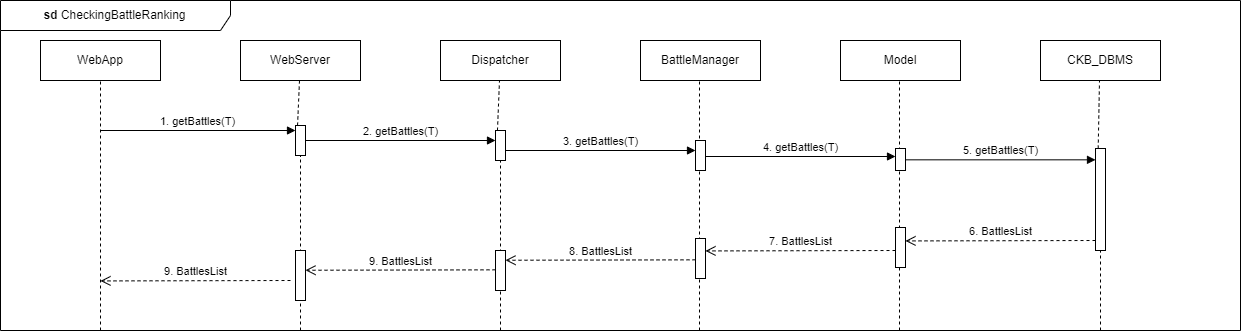

The diagram above was exported from draw.io. Its source (the exported page's mxGraphModel, read from the mxfile embedded in the PNG):
<mxGraphModel dx="1400" dy="707" grid="1" gridSize="10" guides="1" tooltips="1" connect="1" arrows="1" fold="1" page="1" pageScale="1" pageWidth="827" pageHeight="1169" math="0" shadow="0">
  <root>
    <mxCell id="0" />
    <mxCell id="1" parent="0" />
    <mxCell id="wZyFU6WvAQYgbuTrAs8T-1" value="&lt;b&gt;sd &lt;/b&gt;CheckingBattleRanking" style="shape=umlFrame;whiteSpace=wrap;html=1;pointerEvents=0;width=230;height=30;" vertex="1" parent="1">
      <mxGeometry x="40" y="40" width="1240" height="330" as="geometry" />
    </mxCell>
    <mxCell id="wZyFU6WvAQYgbuTrAs8T-2" value="WebApp" style="rounded=0;whiteSpace=wrap;html=1;" vertex="1" parent="1">
      <mxGeometry x="80" y="80" width="120" height="40" as="geometry" />
    </mxCell>
    <mxCell id="wZyFU6WvAQYgbuTrAs8T-3" value="WebServer" style="rounded=0;whiteSpace=wrap;html=1;" vertex="1" parent="1">
      <mxGeometry x="280" y="80" width="120" height="40" as="geometry" />
    </mxCell>
    <mxCell id="wZyFU6WvAQYgbuTrAs8T-4" value="Dispatcher" style="rounded=0;whiteSpace=wrap;html=1;" vertex="1" parent="1">
      <mxGeometry x="480" y="80" width="120" height="40" as="geometry" />
    </mxCell>
    <mxCell id="wZyFU6WvAQYgbuTrAs8T-5" value="BattleManager" style="rounded=0;whiteSpace=wrap;html=1;" vertex="1" parent="1">
      <mxGeometry x="680" y="80" width="120" height="40" as="geometry" />
    </mxCell>
    <mxCell id="wZyFU6WvAQYgbuTrAs8T-6" value="CKB_DBMS" style="rounded=0;whiteSpace=wrap;html=1;" vertex="1" parent="1">
      <mxGeometry x="1080" y="80" width="120" height="40" as="geometry" />
    </mxCell>
    <mxCell id="wZyFU6WvAQYgbuTrAs8T-7" value="Model" style="rounded=0;whiteSpace=wrap;html=1;" vertex="1" parent="1">
      <mxGeometry x="880" y="80" width="120" height="40" as="geometry" />
    </mxCell>
    <mxCell id="wZyFU6WvAQYgbuTrAs8T-8" value="" style="endArrow=none;dashed=1;html=1;rounded=0;entryX=0.5;entryY=1;entryDx=0;entryDy=0;" edge="1" parent="1" target="wZyFU6WvAQYgbuTrAs8T-2">
      <mxGeometry width="50" height="50" relative="1" as="geometry">
        <mxPoint x="140" y="370" as="sourcePoint" />
        <mxPoint x="630" y="220" as="targetPoint" />
      </mxGeometry>
    </mxCell>
    <mxCell id="wZyFU6WvAQYgbuTrAs8T-9" value="" style="endArrow=none;dashed=1;html=1;rounded=0;entryX=0.5;entryY=1;entryDx=0;entryDy=0;exitX=0.073;exitY=1;exitDx=0;exitDy=0;exitPerimeter=0;" edge="1" parent="1" source="wZyFU6WvAQYgbuTrAs8T-15">
      <mxGeometry width="50" height="50" relative="1" as="geometry">
        <mxPoint x="341" y="930" as="sourcePoint" />
        <mxPoint x="339" y="120" as="targetPoint" />
      </mxGeometry>
    </mxCell>
    <mxCell id="wZyFU6WvAQYgbuTrAs8T-10" value="" style="endArrow=none;dashed=1;html=1;rounded=0;entryX=0.5;entryY=1;entryDx=0;entryDy=0;exitX=0.073;exitY=1;exitDx=0;exitDy=0;exitPerimeter=0;" edge="1" parent="1" source="wZyFU6WvAQYgbuTrAs8T-18">
      <mxGeometry width="50" height="50" relative="1" as="geometry">
        <mxPoint x="541" y="930" as="sourcePoint" />
        <mxPoint x="539" y="120" as="targetPoint" />
      </mxGeometry>
    </mxCell>
    <mxCell id="wZyFU6WvAQYgbuTrAs8T-11" value="" style="endArrow=none;dashed=1;html=1;rounded=0;entryX=0.5;entryY=1;entryDx=0;entryDy=0;" edge="1" parent="1">
      <mxGeometry width="50" height="50" relative="1" as="geometry">
        <mxPoint x="739" y="370" as="sourcePoint" />
        <mxPoint x="739" y="120" as="targetPoint" />
      </mxGeometry>
    </mxCell>
    <mxCell id="wZyFU6WvAQYgbuTrAs8T-12" value="" style="endArrow=none;dashed=1;html=1;rounded=0;entryX=0.5;entryY=1;entryDx=0;entryDy=0;" edge="1" parent="1">
      <mxGeometry width="50" height="50" relative="1" as="geometry">
        <mxPoint x="939" y="370" as="sourcePoint" />
        <mxPoint x="939" y="120" as="targetPoint" />
      </mxGeometry>
    </mxCell>
    <mxCell id="wZyFU6WvAQYgbuTrAs8T-13" value="" style="endArrow=none;dashed=1;html=1;rounded=0;entryX=0.5;entryY=1;entryDx=0;entryDy=0;exitX=0.073;exitY=1;exitDx=0;exitDy=0;exitPerimeter=0;" edge="1" parent="1" source="wZyFU6WvAQYgbuTrAs8T-21">
      <mxGeometry width="50" height="50" relative="1" as="geometry">
        <mxPoint x="1141" y="930" as="sourcePoint" />
        <mxPoint x="1139" y="120" as="targetPoint" />
      </mxGeometry>
    </mxCell>
    <mxCell id="wZyFU6WvAQYgbuTrAs8T-14" value="" style="endArrow=none;dashed=1;html=1;rounded=0;entryX=0.5;entryY=1;entryDx=0;entryDy=0;" edge="1" parent="1" target="wZyFU6WvAQYgbuTrAs8T-15">
      <mxGeometry width="50" height="50" relative="1" as="geometry">
        <mxPoint x="340" y="370" as="sourcePoint" />
        <mxPoint x="339" y="120" as="targetPoint" />
      </mxGeometry>
    </mxCell>
    <mxCell id="wZyFU6WvAQYgbuTrAs8T-15" value="" style="html=1;points=[[0,0,0,0,5],[0,1,0,0,-5],[1,0,0,0,5],[1,1,0,0,-5]];perimeter=orthogonalPerimeter;outlineConnect=0;targetShapes=umlLifeline;portConstraint=eastwest;newEdgeStyle={&quot;curved&quot;:0,&quot;rounded&quot;:0};" vertex="1" parent="1">
      <mxGeometry x="335" y="165" width="10" height="30" as="geometry" />
    </mxCell>
    <mxCell id="wZyFU6WvAQYgbuTrAs8T-16" value="" style="html=1;points=[[0,0,0,0,5],[0,1,0,0,-5],[1,0,0,0,5],[1,1,0,0,-5]];perimeter=orthogonalPerimeter;outlineConnect=0;targetShapes=umlLifeline;portConstraint=eastwest;newEdgeStyle={&quot;curved&quot;:0,&quot;rounded&quot;:0};" vertex="1" parent="1">
      <mxGeometry x="735" y="180" width="10" height="30" as="geometry" />
    </mxCell>
    <mxCell id="wZyFU6WvAQYgbuTrAs8T-17" value="" style="endArrow=none;dashed=1;html=1;rounded=0;entryX=0.5;entryY=1;entryDx=0;entryDy=0;" edge="1" parent="1" target="wZyFU6WvAQYgbuTrAs8T-18">
      <mxGeometry width="50" height="50" relative="1" as="geometry">
        <mxPoint x="540" y="370" as="sourcePoint" />
        <mxPoint x="539" y="120" as="targetPoint" />
      </mxGeometry>
    </mxCell>
    <mxCell id="wZyFU6WvAQYgbuTrAs8T-18" value="" style="html=1;points=[[0,0,0,0,5],[0,1,0,0,-5],[1,0,0,0,5],[1,1,0,0,-5]];perimeter=orthogonalPerimeter;outlineConnect=0;targetShapes=umlLifeline;portConstraint=eastwest;newEdgeStyle={&quot;curved&quot;:0,&quot;rounded&quot;:0};" vertex="1" parent="1">
      <mxGeometry x="535" y="170" width="10" height="30" as="geometry" />
    </mxCell>
    <mxCell id="wZyFU6WvAQYgbuTrAs8T-19" value="" style="html=1;points=[[0,0,0,0,5],[0,1,0,0,-5],[1,0,0,0,5],[1,1,0,0,-5]];perimeter=orthogonalPerimeter;outlineConnect=0;targetShapes=umlLifeline;portConstraint=eastwest;newEdgeStyle={&quot;curved&quot;:0,&quot;rounded&quot;:0};" vertex="1" parent="1">
      <mxGeometry x="935" y="188" width="10" height="22" as="geometry" />
    </mxCell>
    <mxCell id="wZyFU6WvAQYgbuTrAs8T-20" value="" style="endArrow=none;dashed=1;html=1;rounded=0;entryX=0.5;entryY=1;entryDx=0;entryDy=0;" edge="1" parent="1" target="wZyFU6WvAQYgbuTrAs8T-21">
      <mxGeometry width="50" height="50" relative="1" as="geometry">
        <mxPoint x="1140" y="370" as="sourcePoint" />
        <mxPoint x="1139" y="120" as="targetPoint" />
      </mxGeometry>
    </mxCell>
    <mxCell id="wZyFU6WvAQYgbuTrAs8T-21" value="" style="html=1;points=[[0,0,0,0,5],[0,1,0,0,-5],[1,0,0,0,5],[1,1,0,0,-5]];perimeter=orthogonalPerimeter;outlineConnect=0;targetShapes=umlLifeline;portConstraint=eastwest;newEdgeStyle={&quot;curved&quot;:0,&quot;rounded&quot;:0};" vertex="1" parent="1">
      <mxGeometry x="1135" y="188" width="10" height="102" as="geometry" />
    </mxCell>
    <mxCell id="wZyFU6WvAQYgbuTrAs8T-22" value="1. getBattles(T)" style="html=1;verticalAlign=bottom;endArrow=block;curved=0;rounded=0;" edge="1" parent="1" target="wZyFU6WvAQYgbuTrAs8T-15">
      <mxGeometry width="80" relative="1" as="geometry">
        <mxPoint x="140" y="170" as="sourcePoint" />
        <mxPoint x="220" y="170" as="targetPoint" />
      </mxGeometry>
    </mxCell>
    <mxCell id="wZyFU6WvAQYgbuTrAs8T-23" value="2. getBattles(T)" style="html=1;verticalAlign=bottom;endArrow=block;curved=0;rounded=0;" edge="1" parent="1" target="wZyFU6WvAQYgbuTrAs8T-18">
      <mxGeometry width="80" relative="1" as="geometry">
        <mxPoint x="345" y="180" as="sourcePoint" />
        <mxPoint x="530" y="180" as="targetPoint" />
      </mxGeometry>
    </mxCell>
    <mxCell id="wZyFU6WvAQYgbuTrAs8T-24" value="3. getBattles(T)" style="html=1;verticalAlign=bottom;endArrow=block;curved=0;rounded=0;" edge="1" parent="1" target="wZyFU6WvAQYgbuTrAs8T-16">
      <mxGeometry width="80" relative="1" as="geometry">
        <mxPoint x="545" y="190" as="sourcePoint" />
        <mxPoint x="730" y="190" as="targetPoint" />
      </mxGeometry>
    </mxCell>
    <mxCell id="wZyFU6WvAQYgbuTrAs8T-25" value="4. getBattles(T)" style="html=1;verticalAlign=bottom;endArrow=block;curved=0;rounded=0;" edge="1" parent="1">
      <mxGeometry width="80" relative="1" as="geometry">
        <mxPoint x="745" y="196" as="sourcePoint" />
        <mxPoint x="935" y="196" as="targetPoint" />
      </mxGeometry>
    </mxCell>
    <mxCell id="wZyFU6WvAQYgbuTrAs8T-27" value="" style="html=1;points=[[0,0,0,0,5],[0,1,0,0,-5],[1,0,0,0,5],[1,1,0,0,-5]];perimeter=orthogonalPerimeter;outlineConnect=0;targetShapes=umlLifeline;portConstraint=eastwest;newEdgeStyle={&quot;curved&quot;:0,&quot;rounded&quot;:0};" vertex="1" parent="1">
      <mxGeometry x="335" y="290" width="10" height="50" as="geometry" />
    </mxCell>
    <mxCell id="wZyFU6WvAQYgbuTrAs8T-28" value="" style="html=1;points=[[0,0,0,0,5],[0,1,0,0,-5],[1,0,0,0,5],[1,1,0,0,-5]];perimeter=orthogonalPerimeter;outlineConnect=0;targetShapes=umlLifeline;portConstraint=eastwest;newEdgeStyle={&quot;curved&quot;:0,&quot;rounded&quot;:0};" vertex="1" parent="1">
      <mxGeometry x="735" y="278" width="10" height="40" as="geometry" />
    </mxCell>
    <mxCell id="wZyFU6WvAQYgbuTrAs8T-29" value="" style="html=1;points=[[0,0,0,0,5],[0,1,0,0,-5],[1,0,0,0,5],[1,1,0,0,-5]];perimeter=orthogonalPerimeter;outlineConnect=0;targetShapes=umlLifeline;portConstraint=eastwest;newEdgeStyle={&quot;curved&quot;:0,&quot;rounded&quot;:0};" vertex="1" parent="1">
      <mxGeometry x="535" y="290" width="10" height="40" as="geometry" />
    </mxCell>
    <mxCell id="wZyFU6WvAQYgbuTrAs8T-31" value="7. BattlesList" style="html=1;verticalAlign=bottom;endArrow=open;dashed=1;endSize=8;curved=0;rounded=0;" edge="1" parent="1">
      <mxGeometry relative="1" as="geometry">
        <mxPoint x="935" y="290" as="sourcePoint" />
        <mxPoint x="745" y="290.41999999999996" as="targetPoint" />
      </mxGeometry>
    </mxCell>
    <mxCell id="wZyFU6WvAQYgbuTrAs8T-32" value="8. BattlesList" style="html=1;verticalAlign=bottom;endArrow=open;dashed=1;endSize=8;curved=0;rounded=0;" edge="1" parent="1">
      <mxGeometry relative="1" as="geometry">
        <mxPoint x="735" y="299.33000000000004" as="sourcePoint" />
        <mxPoint x="545" y="299.75" as="targetPoint" />
      </mxGeometry>
    </mxCell>
    <mxCell id="wZyFU6WvAQYgbuTrAs8T-33" value="6. BattlesList" style="html=1;verticalAlign=bottom;endArrow=open;dashed=1;endSize=8;curved=0;rounded=0;" edge="1" parent="1">
      <mxGeometry relative="1" as="geometry">
        <mxPoint x="1135" y="280" as="sourcePoint" />
        <mxPoint x="945" y="280.41999999999996" as="targetPoint" />
      </mxGeometry>
    </mxCell>
    <mxCell id="wZyFU6WvAQYgbuTrAs8T-34" value="5. getBattles(T)" style="html=1;verticalAlign=bottom;endArrow=block;curved=0;rounded=0;" edge="1" parent="1">
      <mxGeometry width="80" relative="1" as="geometry">
        <mxPoint x="945" y="199.33" as="sourcePoint" />
        <mxPoint x="1135" y="199.33" as="targetPoint" />
      </mxGeometry>
    </mxCell>
    <mxCell id="wZyFU6WvAQYgbuTrAs8T-35" value="" style="html=1;points=[[0,0,0,0,5],[0,1,0,0,-5],[1,0,0,0,5],[1,1,0,0,-5]];perimeter=orthogonalPerimeter;outlineConnect=0;targetShapes=umlLifeline;portConstraint=eastwest;newEdgeStyle={&quot;curved&quot;:0,&quot;rounded&quot;:0};" vertex="1" parent="1">
      <mxGeometry x="935" y="267" width="10" height="40" as="geometry" />
    </mxCell>
    <mxCell id="wZyFU6WvAQYgbuTrAs8T-36" value="9. BattlesList" style="html=1;verticalAlign=bottom;endArrow=open;dashed=1;endSize=8;curved=0;rounded=0;" edge="1" parent="1">
      <mxGeometry relative="1" as="geometry">
        <mxPoint x="535" y="309.33000000000004" as="sourcePoint" />
        <mxPoint x="345" y="309.75" as="targetPoint" />
      </mxGeometry>
    </mxCell>
    <mxCell id="wZyFU6WvAQYgbuTrAs8T-37" value="9. BattlesList" style="html=1;verticalAlign=bottom;endArrow=open;dashed=1;endSize=8;curved=0;rounded=0;" edge="1" parent="1">
      <mxGeometry relative="1" as="geometry">
        <mxPoint x="330" y="320.00000000000006" as="sourcePoint" />
        <mxPoint x="140" y="320.42" as="targetPoint" />
      </mxGeometry>
    </mxCell>
  </root>
</mxGraphModel>